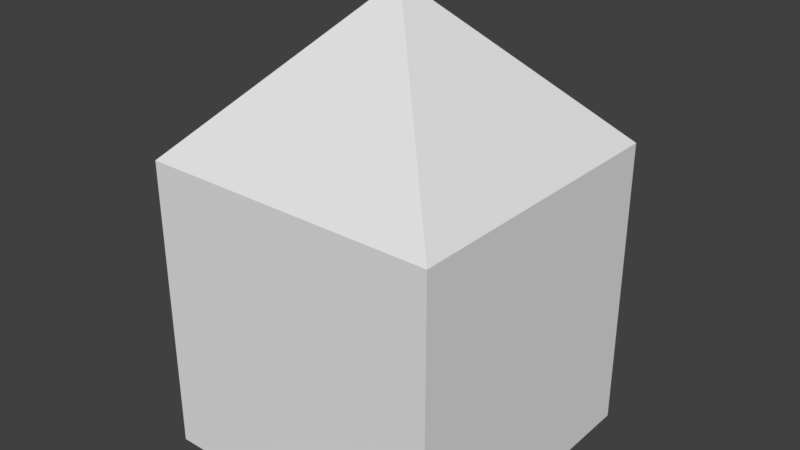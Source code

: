 # Source: warehouse.blend  (saved by Blender 2.79.0; exported with 4.5.12 LTS)
import bpy
from mathutils import Matrix  # noqa: F401  (used for matrix-valued properties, if any)

bpy.ops.wm.read_factory_settings(use_empty=True)
scene = bpy.context.scene
scene.name = 'Scene'

# ---- collections
col_collection_1 = bpy.data.collections.new('Collection 1'); scene.collection.children.link(col_collection_1)

# ---- world
world_world = bpy.data.worlds.new('World'); scene.world = world_world
world_world.color = (0.05088, 0.05088, 0.05088)
world_world.use_sun_shadow = False
world_world.sun_shadow_jitter_overblur = 0.0
world_world.cycles.sampling_method = 'MANUAL'

# ---- meshes
me_cube_001 = bpy.data.meshes.new('Cube.001')
me_cube_001.from_pydata([(-1.0, 1.086e-05, 1.0), (-1.0, 2.0, 1.0), (-1.0, -1.086e-05, -1.0), (-1.0, 2.0, -1.0), (1.0, 1.086e-05, 1.0), (1.0, 2.0, 1.0), (1.0, -1.086e-05, -1.0), (1.0, 2.0, -1.0), (-8.017e-11, 3.032, -3.293e-05)], [], [(0, 1, 3, 2), (2, 3, 7, 6), (6, 7, 5, 4), (4, 5, 1, 0), (7, 8, 5), (1, 8, 3), (3, 8, 7), (5, 8, 1)])
_uv = me_cube_001.uv_layers.new(name='UVMap')
_uv.uv.foreach_set('vector', [0.007514, 0.007513, 0.5807, 0.007513, 0.5807, 0.5807, 0.007513, 0.5807, 0.007514, 0.007513, 0.5807, 0.007514, 0.5807, 0.5807, 0.007513, 0.5807, 0.007513, 0.007513, 0.5807, 0.007514, 0.5807, 0.5807, 0.007513, 0.5807, 0.007514, 0.007513, 0.5807, 0.007514, 0.5807, 0.5807, 0.007513, 0.5807, 0.5807, 0.007514, 0.9925, 0.2941, 0.5807, 0.5807, 0.5807, 0.007513, 0.9925, 0.2941, 0.5807, 0.5807, 0.5807, 0.007514, 0.9925, 0.2941, 0.5807, 0.5807, 0.5807, 0.007514, 0.9925, 0.2941, 0.5807, 0.5807])
me_cube_001.use_remesh_preserve_volume = False
me_cube_001.use_remesh_preserve_attributes = False
me_cube_001.use_mirror_vertex_groups = False
me_cube_001.update()

# ---- objects
ob_cube = bpy.data.objects.new('Cube', me_cube_001)

# ---- transforms, parenting, visibility, modifiers, constraints
ob_cube.location = (0.0, 0.0, 0.0)
ob_cube.rotation_euler = (1.571, -0.0, 0.0)
ob_cube.lineart.crease_threshold = 0.0

# ---- collection membership
col_collection_1.objects.link(ob_cube)

# ---- scene / render settings (as saved in the file)
scene.frame_start = 1; scene.frame_end = 250; scene.frame_set(0)
scene.render.engine = 'BLENDER_EEVEE_NEXT'
scene.render.resolution_percentage = 50
scene.render.dither_intensity = 0.0
scene.cycles.use_denoising = False
scene.cycles.samples = 128
scene.cycles.sampling_pattern = 'TABULATED_SOBOL'
scene.cycles.use_adaptive_sampling = False
scene.cycles.use_light_tree = False
scene.cycles.blur_glossy = 0.0
scene.cycles.sample_clamp_indirect = 0.0
scene.view_settings.view_transform = 'Standard'
bpy.context.view_layer.update()

# ---- added for rendering (the .blend has no active camera and no usable light): camera, sun
cam_auto = bpy.data.cameras.new('AutoCamera')
cam_auto.lens = 50.0
cam_auto.sensor_width = 36.0
cam_auto.clip_end = 1000.0
ob_auto_camera = bpy.data.objects.new('AutoCamera', cam_auto)
scene.collection.objects.link(ob_auto_camera)
ob_auto_camera.location = (3.83652, -4.60382, 4.58528)
ob_auto_camera.rotation_euler = (1.09748, -7.21219e-08, 0.694738)
scene.camera = ob_auto_camera
light_auto_sun = bpy.data.lights.new('AutoSun', 'SUN')
light_auto_sun.energy = 3.0
light_auto_sun.angle = 0.0523599
ob_auto_sun = bpy.data.objects.new('AutoSun', light_auto_sun)
scene.collection.objects.link(ob_auto_sun)
ob_auto_sun.rotation_euler = (0.872665, 0.174533, 0.523599)
bpy.context.view_layer.update()
